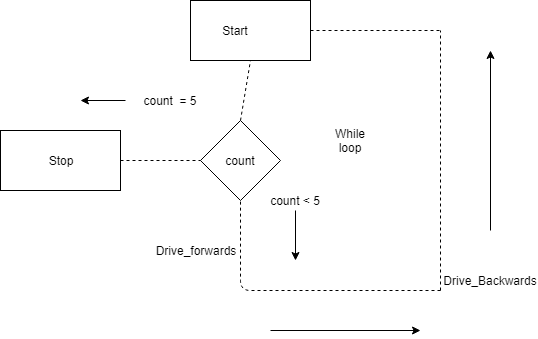

The diagram above was exported from draw.io. Its source (the exported page's mxGraphModel, read from the mxfile embedded in the PNG):
<mxGraphModel dx="1422" dy="796" grid="1" gridSize="10" guides="1" tooltips="1" connect="1" arrows="1" fold="1" page="1" pageScale="1" pageWidth="850" pageHeight="1100" math="0" shadow="0">
  <root>
    <mxCell id="0" />
    <mxCell id="1" parent="0" />
    <mxCell id="VGe1Kka7Psm2HHswqXYu-1" value="" style="rounded=0;whiteSpace=wrap;html=1;" parent="1" vertex="1">
      <mxGeometry x="360" y="110" width="120" height="60" as="geometry" />
    </mxCell>
    <mxCell id="VGe1Kka7Psm2HHswqXYu-2" value="" style="rhombus;whiteSpace=wrap;html=1;" parent="1" vertex="1">
      <mxGeometry x="370" y="230" width="80" height="80" as="geometry" />
    </mxCell>
    <mxCell id="VGe1Kka7Psm2HHswqXYu-3" value="" style="rounded=0;whiteSpace=wrap;html=1;" parent="1" vertex="1">
      <mxGeometry x="170" y="240" width="120" height="60" as="geometry" />
    </mxCell>
    <mxCell id="VGe1Kka7Psm2HHswqXYu-7" value="Start" style="text;html=1;strokeColor=none;fillColor=none;align=center;verticalAlign=middle;whiteSpace=wrap;rounded=0;" parent="1" vertex="1">
      <mxGeometry x="385" y="130" width="40" height="20" as="geometry" />
    </mxCell>
    <mxCell id="VGe1Kka7Psm2HHswqXYu-8" value="" style="endArrow=none;dashed=1;html=1;entryX=0.5;entryY=1;entryDx=0;entryDy=0;" parent="1" target="VGe1Kka7Psm2HHswqXYu-2" edge="1">
      <mxGeometry width="50" height="50" relative="1" as="geometry">
        <mxPoint x="610" y="400" as="sourcePoint" />
        <mxPoint x="240" y="390" as="targetPoint" />
        <Array as="points">
          <mxPoint x="410" y="400" />
        </Array>
      </mxGeometry>
    </mxCell>
    <mxCell id="VGe1Kka7Psm2HHswqXYu-9" value="" style="endArrow=none;dashed=1;html=1;" parent="1" edge="1">
      <mxGeometry width="50" height="50" relative="1" as="geometry">
        <mxPoint x="610" y="400" as="sourcePoint" />
        <mxPoint x="610" y="140" as="targetPoint" />
      </mxGeometry>
    </mxCell>
    <mxCell id="VGe1Kka7Psm2HHswqXYu-10" value="Stop" style="text;html=1;strokeColor=none;fillColor=none;align=center;verticalAlign=middle;whiteSpace=wrap;rounded=0;" parent="1" vertex="1">
      <mxGeometry x="210" y="260" width="40" height="20" as="geometry" />
    </mxCell>
    <mxCell id="VGe1Kka7Psm2HHswqXYu-14" value="" style="endArrow=none;dashed=1;html=1;entryX=0;entryY=0.5;entryDx=0;entryDy=0;exitX=1;exitY=0.5;exitDx=0;exitDy=0;" parent="1" source="VGe1Kka7Psm2HHswqXYu-3" target="VGe1Kka7Psm2HHswqXYu-2" edge="1">
      <mxGeometry width="50" height="50" relative="1" as="geometry">
        <mxPoint x="190" y="470" as="sourcePoint" />
        <mxPoint x="240" y="420" as="targetPoint" />
        <Array as="points" />
      </mxGeometry>
    </mxCell>
    <mxCell id="VGe1Kka7Psm2HHswqXYu-15" value="" style="endArrow=none;dashed=1;html=1;entryX=0.5;entryY=1;entryDx=0;entryDy=0;exitX=0.5;exitY=0;exitDx=0;exitDy=0;" parent="1" source="VGe1Kka7Psm2HHswqXYu-2" target="VGe1Kka7Psm2HHswqXYu-1" edge="1">
      <mxGeometry width="50" height="50" relative="1" as="geometry">
        <mxPoint x="190" y="470" as="sourcePoint" />
        <mxPoint x="240" y="420" as="targetPoint" />
      </mxGeometry>
    </mxCell>
    <mxCell id="VGe1Kka7Psm2HHswqXYu-16" value="" style="endArrow=none;dashed=1;html=1;exitX=1;exitY=0.5;exitDx=0;exitDy=0;" parent="1" source="VGe1Kka7Psm2HHswqXYu-1" edge="1">
      <mxGeometry width="50" height="50" relative="1" as="geometry">
        <mxPoint x="170" y="470" as="sourcePoint" />
        <mxPoint x="610" y="140" as="targetPoint" />
      </mxGeometry>
    </mxCell>
    <mxCell id="VGe1Kka7Psm2HHswqXYu-17" value="count" style="text;html=1;strokeColor=none;fillColor=none;align=center;verticalAlign=middle;whiteSpace=wrap;rounded=0;" parent="1" vertex="1">
      <mxGeometry x="390" y="260" width="40" height="20" as="geometry" />
    </mxCell>
    <mxCell id="VGe1Kka7Psm2HHswqXYu-25" style="edgeStyle=orthogonalEdgeStyle;rounded=0;orthogonalLoop=1;jettySize=auto;html=1;" parent="1" source="VGe1Kka7Psm2HHswqXYu-19" edge="1">
      <mxGeometry relative="1" as="geometry">
        <mxPoint x="250" y="210" as="targetPoint" />
      </mxGeometry>
    </mxCell>
    <mxCell id="VGe1Kka7Psm2HHswqXYu-19" value="count&amp;nbsp; = 5" style="text;html=1;strokeColor=none;fillColor=none;align=center;verticalAlign=middle;whiteSpace=wrap;rounded=0;" parent="1" vertex="1">
      <mxGeometry x="295" y="195" width="90" height="30" as="geometry" />
    </mxCell>
    <mxCell id="VGe1Kka7Psm2HHswqXYu-26" style="edgeStyle=orthogonalEdgeStyle;rounded=0;orthogonalLoop=1;jettySize=auto;html=1;" parent="1" source="VGe1Kka7Psm2HHswqXYu-23" edge="1">
      <mxGeometry relative="1" as="geometry">
        <mxPoint x="465" y="370" as="targetPoint" />
      </mxGeometry>
    </mxCell>
    <mxCell id="VGe1Kka7Psm2HHswqXYu-23" value="count &amp;lt; 5" style="text;html=1;strokeColor=none;fillColor=none;align=center;verticalAlign=middle;whiteSpace=wrap;rounded=0;" parent="1" vertex="1">
      <mxGeometry x="425" y="300" width="80" height="20" as="geometry" />
    </mxCell>
    <mxCell id="VGe1Kka7Psm2HHswqXYu-27" value="Drive_forwards" style="text;html=1;strokeColor=none;fillColor=none;align=center;verticalAlign=middle;whiteSpace=wrap;rounded=0;" parent="1" vertex="1">
      <mxGeometry x="345" y="350" width="40" height="20" as="geometry" />
    </mxCell>
    <mxCell id="VGe1Kka7Psm2HHswqXYu-28" value="Drive_Backwards" style="text;html=1;strokeColor=none;fillColor=none;align=center;verticalAlign=middle;whiteSpace=wrap;rounded=0;" parent="1" vertex="1">
      <mxGeometry x="640" y="380" width="40" height="20" as="geometry" />
    </mxCell>
    <mxCell id="VGe1Kka7Psm2HHswqXYu-29" value="While loop" style="text;html=1;strokeColor=none;fillColor=none;align=center;verticalAlign=middle;whiteSpace=wrap;rounded=0;" parent="1" vertex="1">
      <mxGeometry x="500" y="240" width="40" height="20" as="geometry" />
    </mxCell>
    <mxCell id="VGe1Kka7Psm2HHswqXYu-30" value="" style="endArrow=classic;html=1;" parent="1" edge="1">
      <mxGeometry width="50" height="50" relative="1" as="geometry">
        <mxPoint x="440" y="440" as="sourcePoint" />
        <mxPoint x="590" y="440" as="targetPoint" />
      </mxGeometry>
    </mxCell>
    <mxCell id="VGe1Kka7Psm2HHswqXYu-31" value="" style="endArrow=classic;html=1;" parent="1" edge="1">
      <mxGeometry width="50" height="50" relative="1" as="geometry">
        <mxPoint x="660" y="340" as="sourcePoint" />
        <mxPoint x="660" y="160" as="targetPoint" />
      </mxGeometry>
    </mxCell>
  </root>
</mxGraphModel>